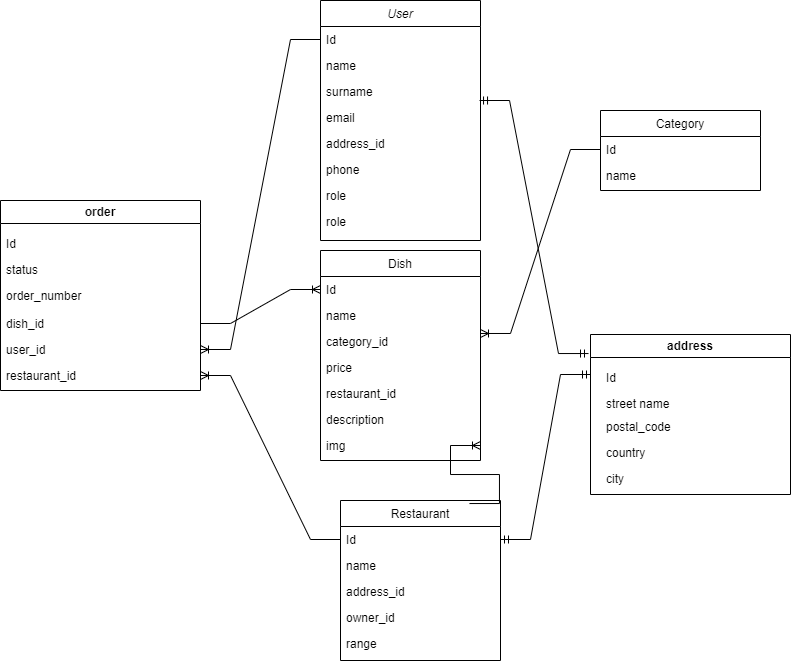

The diagram above was exported from draw.io. Its source (the exported page's mxGraphModel, read from the mxfile embedded in the PNG):
<mxGraphModel dx="1434" dy="790" grid="1" gridSize="10" guides="1" tooltips="1" connect="1" arrows="1" fold="1" page="1" pageScale="1" pageWidth="827" pageHeight="1169" math="0" shadow="0">
  <root>
    <mxCell id="WIyWlLk6GJQsqaUBKTNV-0" />
    <mxCell id="WIyWlLk6GJQsqaUBKTNV-1" parent="WIyWlLk6GJQsqaUBKTNV-0" />
    <mxCell id="zkfFHV4jXpPFQw0GAbJ--0" value="User" style="swimlane;fontStyle=2;align=center;verticalAlign=top;childLayout=stackLayout;horizontal=1;startSize=26;horizontalStack=0;resizeParent=1;resizeLast=0;collapsible=1;marginBottom=0;rounded=0;shadow=0;strokeWidth=1;" parent="WIyWlLk6GJQsqaUBKTNV-1" vertex="1">
      <mxGeometry x="350" y="160" width="160" height="240" as="geometry">
        <mxRectangle x="230" y="140" width="160" height="26" as="alternateBounds" />
      </mxGeometry>
    </mxCell>
    <mxCell id="zkfFHV4jXpPFQw0GAbJ--1" value="Id" style="text;align=left;verticalAlign=top;spacingLeft=4;spacingRight=4;overflow=hidden;rotatable=0;points=[[0,0.5],[1,0.5]];portConstraint=eastwest;" parent="zkfFHV4jXpPFQw0GAbJ--0" vertex="1">
      <mxGeometry y="26" width="160" height="26" as="geometry" />
    </mxCell>
    <mxCell id="zkfFHV4jXpPFQw0GAbJ--2" value="name" style="text;align=left;verticalAlign=top;spacingLeft=4;spacingRight=4;overflow=hidden;rotatable=0;points=[[0,0.5],[1,0.5]];portConstraint=eastwest;rounded=0;shadow=0;html=0;" parent="zkfFHV4jXpPFQw0GAbJ--0" vertex="1">
      <mxGeometry y="52" width="160" height="26" as="geometry" />
    </mxCell>
    <mxCell id="zkfFHV4jXpPFQw0GAbJ--3" value="surname" style="text;align=left;verticalAlign=top;spacingLeft=4;spacingRight=4;overflow=hidden;rotatable=0;points=[[0,0.5],[1,0.5]];portConstraint=eastwest;rounded=0;shadow=0;html=0;" parent="zkfFHV4jXpPFQw0GAbJ--0" vertex="1">
      <mxGeometry y="78" width="160" height="26" as="geometry" />
    </mxCell>
    <mxCell id="zkfFHV4jXpPFQw0GAbJ--5" value="email&#10;" style="text;align=left;verticalAlign=top;spacingLeft=4;spacingRight=4;overflow=hidden;rotatable=0;points=[[0,0.5],[1,0.5]];portConstraint=eastwest;" parent="zkfFHV4jXpPFQw0GAbJ--0" vertex="1">
      <mxGeometry y="104" width="160" height="26" as="geometry" />
    </mxCell>
    <mxCell id="lzHbG68VbkbFhPyrE68C-2" value="address_id" style="text;align=left;verticalAlign=top;spacingLeft=4;spacingRight=4;overflow=hidden;rotatable=0;points=[[0,0.5],[1,0.5]];portConstraint=eastwest;" parent="zkfFHV4jXpPFQw0GAbJ--0" vertex="1">
      <mxGeometry y="130" width="160" height="26" as="geometry" />
    </mxCell>
    <mxCell id="lzHbG68VbkbFhPyrE68C-3" value="phone" style="text;align=left;verticalAlign=top;spacingLeft=4;spacingRight=4;overflow=hidden;rotatable=0;points=[[0,0.5],[1,0.5]];portConstraint=eastwest;" parent="zkfFHV4jXpPFQw0GAbJ--0" vertex="1">
      <mxGeometry y="156" width="160" height="26" as="geometry" />
    </mxCell>
    <mxCell id="lzHbG68VbkbFhPyrE68C-4" value="role" style="text;align=left;verticalAlign=top;spacingLeft=4;spacingRight=4;overflow=hidden;rotatable=0;points=[[0,0.5],[1,0.5]];portConstraint=eastwest;" parent="zkfFHV4jXpPFQw0GAbJ--0" vertex="1">
      <mxGeometry y="182" width="160" height="26" as="geometry" />
    </mxCell>
    <mxCell id="dkmqrQpU1Jc398pOdSD5-7" value="role" style="text;align=left;verticalAlign=top;spacingLeft=4;spacingRight=4;overflow=hidden;rotatable=0;points=[[0,0.5],[1,0.5]];portConstraint=eastwest;" vertex="1" parent="zkfFHV4jXpPFQw0GAbJ--0">
      <mxGeometry y="208" width="160" height="26" as="geometry" />
    </mxCell>
    <mxCell id="zkfFHV4jXpPFQw0GAbJ--6" value="Dish" style="swimlane;fontStyle=0;align=center;verticalAlign=top;childLayout=stackLayout;horizontal=1;startSize=26;horizontalStack=0;resizeParent=1;resizeLast=0;collapsible=1;marginBottom=0;rounded=0;shadow=0;strokeWidth=1;" parent="WIyWlLk6GJQsqaUBKTNV-1" vertex="1">
      <mxGeometry x="350" y="410" width="160" height="210" as="geometry">
        <mxRectangle x="130" y="380" width="160" height="26" as="alternateBounds" />
      </mxGeometry>
    </mxCell>
    <mxCell id="lzHbG68VbkbFhPyrE68C-7" value="Id" style="text;align=left;verticalAlign=top;spacingLeft=4;spacingRight=4;overflow=hidden;rotatable=0;points=[[0,0.5],[1,0.5]];portConstraint=eastwest;" parent="zkfFHV4jXpPFQw0GAbJ--6" vertex="1">
      <mxGeometry y="26" width="160" height="26" as="geometry" />
    </mxCell>
    <mxCell id="lzHbG68VbkbFhPyrE68C-9" value="name" style="text;align=left;verticalAlign=top;spacingLeft=4;spacingRight=4;overflow=hidden;rotatable=0;points=[[0,0.5],[1,0.5]];portConstraint=eastwest;" parent="zkfFHV4jXpPFQw0GAbJ--6" vertex="1">
      <mxGeometry y="52" width="160" height="26" as="geometry" />
    </mxCell>
    <mxCell id="lzHbG68VbkbFhPyrE68C-10" value="category_id" style="text;align=left;verticalAlign=top;spacingLeft=4;spacingRight=4;overflow=hidden;rotatable=0;points=[[0,0.5],[1,0.5]];portConstraint=eastwest;" parent="zkfFHV4jXpPFQw0GAbJ--6" vertex="1">
      <mxGeometry y="78" width="160" height="26" as="geometry" />
    </mxCell>
    <mxCell id="lzHbG68VbkbFhPyrE68C-17" value="price" style="text;align=left;verticalAlign=top;spacingLeft=4;spacingRight=4;overflow=hidden;rotatable=0;points=[[0,0.5],[1,0.5]];portConstraint=eastwest;" parent="zkfFHV4jXpPFQw0GAbJ--6" vertex="1">
      <mxGeometry y="104" width="160" height="26" as="geometry" />
    </mxCell>
    <mxCell id="lzHbG68VbkbFhPyrE68C-24" value="restaurant_id" style="text;align=left;verticalAlign=top;spacingLeft=4;spacingRight=4;overflow=hidden;rotatable=0;points=[[0,0.5],[1,0.5]];portConstraint=eastwest;" parent="zkfFHV4jXpPFQw0GAbJ--6" vertex="1">
      <mxGeometry y="130" width="160" height="26" as="geometry" />
    </mxCell>
    <mxCell id="lzHbG68VbkbFhPyrE68C-26" value="description" style="text;align=left;verticalAlign=top;spacingLeft=4;spacingRight=4;overflow=hidden;rotatable=0;points=[[0,0.5],[1,0.5]];portConstraint=eastwest;" parent="zkfFHV4jXpPFQw0GAbJ--6" vertex="1">
      <mxGeometry y="156" width="160" height="26" as="geometry" />
    </mxCell>
    <mxCell id="lzHbG68VbkbFhPyrE68C-27" value="img" style="text;align=left;verticalAlign=top;spacingLeft=4;spacingRight=4;overflow=hidden;rotatable=0;points=[[0,0.5],[1,0.5]];portConstraint=eastwest;" parent="zkfFHV4jXpPFQw0GAbJ--6" vertex="1">
      <mxGeometry y="182" width="160" height="26" as="geometry" />
    </mxCell>
    <mxCell id="zkfFHV4jXpPFQw0GAbJ--17" value="Category" style="swimlane;fontStyle=0;align=center;verticalAlign=top;childLayout=stackLayout;horizontal=1;startSize=26;horizontalStack=0;resizeParent=1;resizeLast=0;collapsible=1;marginBottom=0;rounded=0;shadow=0;strokeWidth=1;" parent="WIyWlLk6GJQsqaUBKTNV-1" vertex="1">
      <mxGeometry x="630" y="270" width="160" height="80" as="geometry">
        <mxRectangle x="550" y="140" width="160" height="26" as="alternateBounds" />
      </mxGeometry>
    </mxCell>
    <mxCell id="lzHbG68VbkbFhPyrE68C-5" value="Id" style="text;align=left;verticalAlign=top;spacingLeft=4;spacingRight=4;overflow=hidden;rotatable=0;points=[[0,0.5],[1,0.5]];portConstraint=eastwest;" parent="zkfFHV4jXpPFQw0GAbJ--17" vertex="1">
      <mxGeometry y="26" width="160" height="26" as="geometry" />
    </mxCell>
    <mxCell id="lzHbG68VbkbFhPyrE68C-6" value="name" style="text;align=left;verticalAlign=top;spacingLeft=4;spacingRight=4;overflow=hidden;rotatable=0;points=[[0,0.5],[1,0.5]];portConstraint=eastwest;" parent="zkfFHV4jXpPFQw0GAbJ--17" vertex="1">
      <mxGeometry y="52" width="160" height="26" as="geometry" />
    </mxCell>
    <mxCell id="lzHbG68VbkbFhPyrE68C-18" value="Restaurant" style="swimlane;fontStyle=0;align=center;verticalAlign=top;childLayout=stackLayout;horizontal=1;startSize=26;horizontalStack=0;resizeParent=1;resizeLast=0;collapsible=1;marginBottom=0;rounded=0;shadow=0;strokeWidth=1;" parent="WIyWlLk6GJQsqaUBKTNV-1" vertex="1">
      <mxGeometry x="370" y="660" width="160" height="160" as="geometry">
        <mxRectangle x="130" y="380" width="160" height="26" as="alternateBounds" />
      </mxGeometry>
    </mxCell>
    <mxCell id="lzHbG68VbkbFhPyrE68C-19" value="Id" style="text;align=left;verticalAlign=top;spacingLeft=4;spacingRight=4;overflow=hidden;rotatable=0;points=[[0,0.5],[1,0.5]];portConstraint=eastwest;" parent="lzHbG68VbkbFhPyrE68C-18" vertex="1">
      <mxGeometry y="26" width="160" height="26" as="geometry" />
    </mxCell>
    <mxCell id="lzHbG68VbkbFhPyrE68C-20" value="name" style="text;align=left;verticalAlign=top;spacingLeft=4;spacingRight=4;overflow=hidden;rotatable=0;points=[[0,0.5],[1,0.5]];portConstraint=eastwest;" parent="lzHbG68VbkbFhPyrE68C-18" vertex="1">
      <mxGeometry y="52" width="160" height="26" as="geometry" />
    </mxCell>
    <mxCell id="lzHbG68VbkbFhPyrE68C-21" value="address_id" style="text;align=left;verticalAlign=top;spacingLeft=4;spacingRight=4;overflow=hidden;rotatable=0;points=[[0,0.5],[1,0.5]];portConstraint=eastwest;" parent="lzHbG68VbkbFhPyrE68C-18" vertex="1">
      <mxGeometry y="78" width="160" height="26" as="geometry" />
    </mxCell>
    <mxCell id="lzHbG68VbkbFhPyrE68C-22" value="owner_id" style="text;align=left;verticalAlign=top;spacingLeft=4;spacingRight=4;overflow=hidden;rotatable=0;points=[[0,0.5],[1,0.5]];portConstraint=eastwest;" parent="lzHbG68VbkbFhPyrE68C-18" vertex="1">
      <mxGeometry y="104" width="160" height="26" as="geometry" />
    </mxCell>
    <mxCell id="lzHbG68VbkbFhPyrE68C-28" value="range " style="text;align=left;verticalAlign=top;spacingLeft=4;spacingRight=4;overflow=hidden;rotatable=0;points=[[0,0.5],[1,0.5]];portConstraint=eastwest;" parent="lzHbG68VbkbFhPyrE68C-18" vertex="1">
      <mxGeometry y="130" width="160" height="26" as="geometry" />
    </mxCell>
    <mxCell id="AJcBCJAASd85xrEShChz-11" value="address" style="swimlane;whiteSpace=wrap;html=1;startSize=23;" parent="WIyWlLk6GJQsqaUBKTNV-1" vertex="1">
      <mxGeometry x="620" y="494" width="200" height="160" as="geometry" />
    </mxCell>
    <mxCell id="AJcBCJAASd85xrEShChz-12" value="Id" style="text;align=left;verticalAlign=top;spacingLeft=4;spacingRight=4;overflow=hidden;rotatable=0;points=[[0,0.5],[1,0.5]];portConstraint=eastwest;" parent="AJcBCJAASd85xrEShChz-11" vertex="1">
      <mxGeometry x="10" y="30" width="160" height="26" as="geometry" />
    </mxCell>
    <mxCell id="AJcBCJAASd85xrEShChz-13" value="street name" style="text;align=left;verticalAlign=top;spacingLeft=4;spacingRight=4;overflow=hidden;rotatable=0;points=[[0,0.5],[1,0.5]];portConstraint=eastwest;" parent="AJcBCJAASd85xrEShChz-11" vertex="1">
      <mxGeometry x="10" y="56" width="160" height="26" as="geometry" />
    </mxCell>
    <mxCell id="AJcBCJAASd85xrEShChz-14" value="postal_code" style="text;align=left;verticalAlign=top;spacingLeft=4;spacingRight=4;overflow=hidden;rotatable=0;points=[[0,0.5],[1,0.5]];portConstraint=eastwest;" parent="AJcBCJAASd85xrEShChz-11" vertex="1">
      <mxGeometry x="10" y="79" width="160" height="26" as="geometry" />
    </mxCell>
    <mxCell id="AJcBCJAASd85xrEShChz-16" value="country" style="text;align=left;verticalAlign=top;spacingLeft=4;spacingRight=4;overflow=hidden;rotatable=0;points=[[0,0.5],[1,0.5]];portConstraint=eastwest;" parent="AJcBCJAASd85xrEShChz-11" vertex="1">
      <mxGeometry x="10" y="105" width="160" height="26" as="geometry" />
    </mxCell>
    <mxCell id="AJcBCJAASd85xrEShChz-17" value="city" style="text;align=left;verticalAlign=top;spacingLeft=4;spacingRight=4;overflow=hidden;rotatable=0;points=[[0,0.5],[1,0.5]];portConstraint=eastwest;" parent="AJcBCJAASd85xrEShChz-11" vertex="1">
      <mxGeometry x="10" y="131" width="160" height="26" as="geometry" />
    </mxCell>
    <mxCell id="AJcBCJAASd85xrEShChz-20" value="order" style="swimlane;whiteSpace=wrap;html=1;startSize=23;" parent="WIyWlLk6GJQsqaUBKTNV-1" vertex="1">
      <mxGeometry x="30" y="360" width="200" height="190" as="geometry" />
    </mxCell>
    <mxCell id="AJcBCJAASd85xrEShChz-21" value="Id" style="text;align=left;verticalAlign=top;spacingLeft=4;spacingRight=4;overflow=hidden;rotatable=0;points=[[0,0.5],[1,0.5]];portConstraint=eastwest;" parent="AJcBCJAASd85xrEShChz-20" vertex="1">
      <mxGeometry y="30" width="170" height="26" as="geometry" />
    </mxCell>
    <mxCell id="AJcBCJAASd85xrEShChz-22" value="status" style="text;align=left;verticalAlign=top;spacingLeft=4;spacingRight=4;overflow=hidden;rotatable=0;points=[[0,0.5],[1,0.5]];portConstraint=eastwest;" parent="AJcBCJAASd85xrEShChz-20" vertex="1">
      <mxGeometry y="56" width="170" height="26" as="geometry" />
    </mxCell>
    <mxCell id="AJcBCJAASd85xrEShChz-25" value="order_number" style="text;align=left;verticalAlign=top;spacingLeft=4;spacingRight=4;overflow=hidden;rotatable=0;points=[[0,0.5],[1,0.5]];portConstraint=eastwest;" parent="AJcBCJAASd85xrEShChz-20" vertex="1">
      <mxGeometry y="82" width="170" height="26" as="geometry" />
    </mxCell>
    <mxCell id="AJcBCJAASd85xrEShChz-29" value="user_id" style="text;align=left;verticalAlign=top;spacingLeft=4;spacingRight=4;overflow=hidden;rotatable=0;points=[[0,0.5],[1,0.5]];portConstraint=eastwest;" parent="AJcBCJAASd85xrEShChz-20" vertex="1">
      <mxGeometry y="136" width="200" height="26" as="geometry" />
    </mxCell>
    <mxCell id="AJcBCJAASd85xrEShChz-26" value="restaurant_id " style="text;align=left;verticalAlign=top;spacingLeft=4;spacingRight=4;overflow=hidden;rotatable=0;points=[[0,0.5],[1,0.5]];portConstraint=eastwest;" parent="AJcBCJAASd85xrEShChz-20" vertex="1">
      <mxGeometry y="162" width="200" height="26" as="geometry" />
    </mxCell>
    <mxCell id="lzHbG68VbkbFhPyrE68C-36" value="dish_id" style="text;align=left;verticalAlign=top;spacingLeft=4;spacingRight=4;overflow=hidden;rotatable=0;points=[[0,0.5],[1,0.5]];portConstraint=eastwest;" parent="AJcBCJAASd85xrEShChz-20" vertex="1">
      <mxGeometry y="110" width="200" height="26" as="geometry" />
    </mxCell>
    <mxCell id="hzaJiGj_lqpQjm8rWqMK-1" value="" style="edgeStyle=entityRelationEdgeStyle;fontSize=12;html=1;endArrow=ERoneToMany;rounded=0;exitX=0;exitY=0.5;exitDx=0;exitDy=0;" parent="WIyWlLk6GJQsqaUBKTNV-1" source="zkfFHV4jXpPFQw0GAbJ--1" target="AJcBCJAASd85xrEShChz-29" edge="1">
      <mxGeometry width="100" height="100" relative="1" as="geometry">
        <mxPoint x="360" y="820" as="sourcePoint" />
        <mxPoint x="460" y="720" as="targetPoint" />
      </mxGeometry>
    </mxCell>
    <mxCell id="hzaJiGj_lqpQjm8rWqMK-2" value="" style="edgeStyle=entityRelationEdgeStyle;fontSize=12;html=1;endArrow=ERoneToMany;rounded=0;exitX=0;exitY=0.5;exitDx=0;exitDy=0;entryX=1;entryY=0.5;entryDx=0;entryDy=0;" parent="WIyWlLk6GJQsqaUBKTNV-1" source="lzHbG68VbkbFhPyrE68C-19" target="AJcBCJAASd85xrEShChz-26" edge="1">
      <mxGeometry width="100" height="100" relative="1" as="geometry">
        <mxPoint x="380" y="399" as="sourcePoint" />
        <mxPoint x="270" y="569" as="targetPoint" />
      </mxGeometry>
    </mxCell>
    <mxCell id="zoH_RxXppnnOIsv0OWlq-3" value="" style="edgeStyle=entityRelationEdgeStyle;fontSize=12;html=1;endArrow=ERmandOne;startArrow=ERmandOne;rounded=0;entryX=-0.01;entryY=0.119;entryDx=0;entryDy=0;entryPerimeter=0;exitX=0.994;exitY=-0.154;exitDx=0;exitDy=0;exitPerimeter=0;" parent="WIyWlLk6GJQsqaUBKTNV-1" source="zkfFHV4jXpPFQw0GAbJ--5" target="AJcBCJAASd85xrEShChz-11" edge="1">
      <mxGeometry width="100" height="100" relative="1" as="geometry">
        <mxPoint x="360" y="560" as="sourcePoint" />
        <mxPoint x="460" y="460" as="targetPoint" />
        <Array as="points">
          <mxPoint x="530" y="450" />
        </Array>
      </mxGeometry>
    </mxCell>
    <mxCell id="hzaJiGj_lqpQjm8rWqMK-3" value="" style="edgeStyle=entityRelationEdgeStyle;fontSize=12;html=1;endArrow=ERmandOne;startArrow=ERmandOne;rounded=0;entryX=0;entryY=0.25;entryDx=0;entryDy=0;" parent="WIyWlLk6GJQsqaUBKTNV-1" source="lzHbG68VbkbFhPyrE68C-19" target="AJcBCJAASd85xrEShChz-11" edge="1">
      <mxGeometry width="100" height="100" relative="1" as="geometry">
        <mxPoint x="500" y="680" as="sourcePoint" />
        <mxPoint x="600" y="580" as="targetPoint" />
      </mxGeometry>
    </mxCell>
    <mxCell id="zoH_RxXppnnOIsv0OWlq-4" value="" style="edgeStyle=entityRelationEdgeStyle;fontSize=12;html=1;endArrow=ERoneToMany;rounded=0;" parent="WIyWlLk6GJQsqaUBKTNV-1" source="lzHbG68VbkbFhPyrE68C-36" target="lzHbG68VbkbFhPyrE68C-7" edge="1">
      <mxGeometry width="100" height="100" relative="1" as="geometry">
        <mxPoint x="-20.000000000000085" y="518.2639999999999" as="sourcePoint" />
        <mxPoint x="229.4" y="89.73999999999988" as="targetPoint" />
        <Array as="points">
          <mxPoint x="189.4" y="130.74" />
        </Array>
      </mxGeometry>
    </mxCell>
    <mxCell id="zoH_RxXppnnOIsv0OWlq-5" value="" style="edgeStyle=entityRelationEdgeStyle;fontSize=12;html=1;endArrow=ERoneToMany;rounded=0;entryX=1;entryY=0.192;entryDx=0;entryDy=0;entryPerimeter=0;exitX=0;exitY=0.5;exitDx=0;exitDy=0;" parent="WIyWlLk6GJQsqaUBKTNV-1" source="lzHbG68VbkbFhPyrE68C-5" target="lzHbG68VbkbFhPyrE68C-10" edge="1">
      <mxGeometry width="100" height="100" relative="1" as="geometry">
        <mxPoint x="470" y="280" as="sourcePoint" />
        <mxPoint x="570" y="180" as="targetPoint" />
        <Array as="points">
          <mxPoint x="530" y="420" />
        </Array>
      </mxGeometry>
    </mxCell>
    <mxCell id="dkmqrQpU1Jc398pOdSD5-6" value="" style="edgeStyle=entityRelationEdgeStyle;fontSize=12;html=1;endArrow=ERoneToMany;rounded=0;entryX=1;entryY=0.5;entryDx=0;entryDy=0;exitX=0.806;exitY=0.019;exitDx=0;exitDy=0;exitPerimeter=0;" edge="1" parent="WIyWlLk6GJQsqaUBKTNV-1" source="lzHbG68VbkbFhPyrE68C-18" target="lzHbG68VbkbFhPyrE68C-27">
      <mxGeometry width="100" height="100" relative="1" as="geometry">
        <mxPoint x="190" y="780" as="sourcePoint" />
        <mxPoint x="290" y="680" as="targetPoint" />
      </mxGeometry>
    </mxCell>
  </root>
</mxGraphModel>